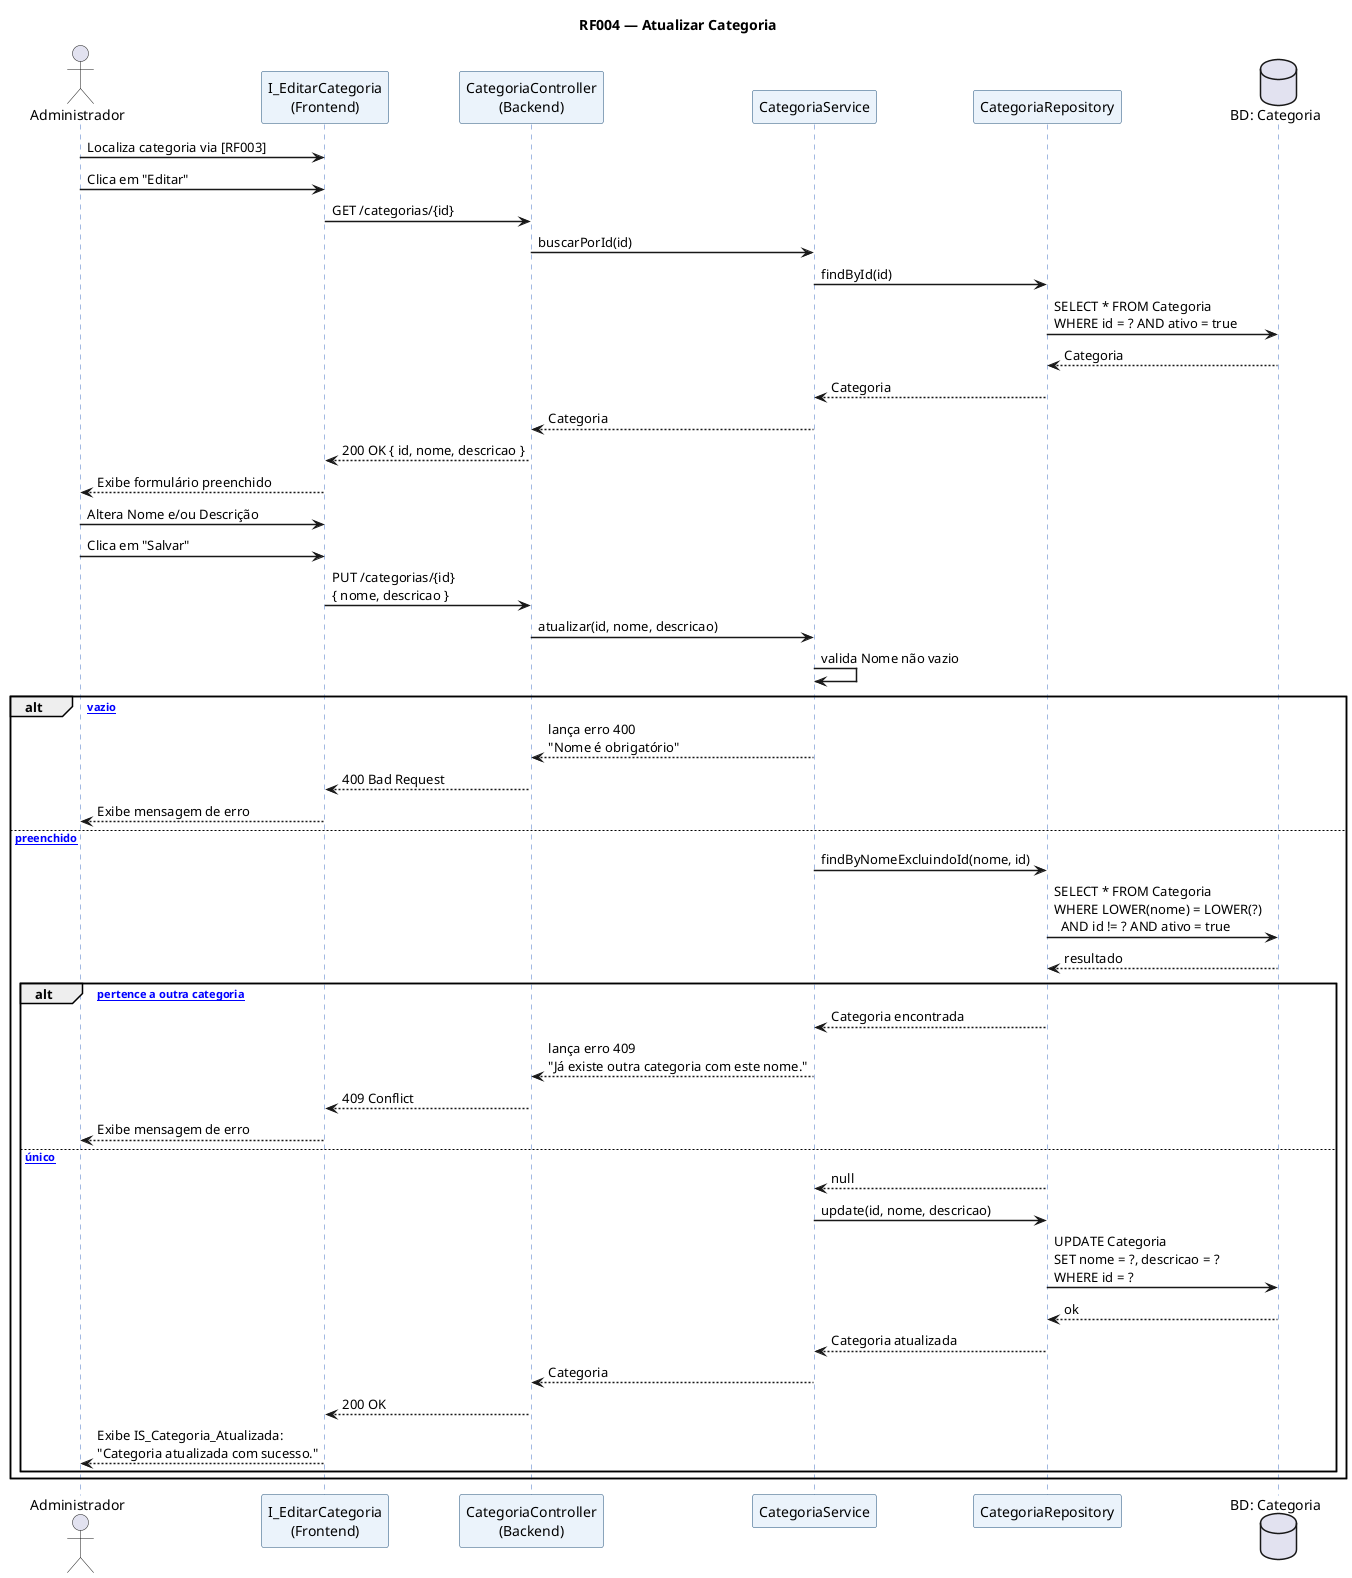

The diagram above was rendered by PlantUML. Its source (embedded in the PNG):
@startuml ds_rf004_atualizar_categoria
' ============================================================
'  DS — RF004 Atualizar Categoria
'  CRUD Update | Tabela: Categoria
' ============================================================
title RF004 — Atualizar Categoria

skinparam sequenceArrowThickness 1.5
skinparam sequenceParticipantBackgroundColor #EBF3FB
skinparam sequenceParticipantBorderColor #1F4E79
skinparam sequenceLifeLineBorderColor #4472C4
skinparam noteBorderColor #9DC3E6
skinparam noteBackgroundColor #DEEAF1
skinparam FontName Arial

actor       "Administrador"                    as ADM
participant "I_EditarCategoria\n(Frontend)"    as FE
participant "CategoriaController\n(Backend)"   as CTRL
participant "CategoriaService"                 as SVC
participant "CategoriaRepository"              as REPO
database    "BD: Categoria"                    as DB

ADM  -> FE   : Localiza categoria via [RF003]
ADM  -> FE   : Clica em "Editar"
FE   -> CTRL : GET /categorias/{id}
CTRL -> SVC  : buscarPorId(id)
SVC  -> REPO : findById(id)
REPO -> DB   : SELECT * FROM Categoria\nWHERE id = ? AND ativo = true
DB  --> REPO : Categoria
REPO --> SVC : Categoria
SVC --> CTRL : Categoria
CTRL --> FE  : 200 OK { id, nome, descricao }
FE  --> ADM  : Exibe formulário preenchido

ADM  -> FE   : Altera Nome e/ou Descrição
ADM  -> FE   : Clica em "Salvar"
FE   -> CTRL : PUT /categorias/{id}\n{ nome, descricao }

CTRL -> SVC  : atualizar(id, nome, descricao)
SVC  -> SVC  : valida Nome não vazio

alt [Nome vazio]
  SVC --> CTRL : lança erro 400\n"Nome é obrigatório"
  CTRL --> FE  : 400 Bad Request
  FE  --> ADM  : Exibe mensagem de erro
else [Nome preenchido]
  SVC  -> REPO : findByNomeExcluindoId(nome, id)
  REPO -> DB   : SELECT * FROM Categoria\nWHERE LOWER(nome) = LOWER(?)\n  AND id != ? AND ativo = true
  DB  --> REPO : resultado

  alt [Nome pertence a outra categoria]
    REPO --> SVC  : Categoria encontrada
    SVC  --> CTRL : lança erro 409\n"Já existe outra categoria com este nome."
    CTRL --> FE   : 409 Conflict
    FE  --> ADM   : Exibe mensagem de erro
  else [Nome único]
    REPO --> SVC  : null
    SVC  -> REPO  : update(id, nome, descricao)
    REPO -> DB    : UPDATE Categoria\nSET nome = ?, descricao = ?\nWHERE id = ?
    DB  --> REPO  : ok
    REPO --> SVC  : Categoria atualizada
    SVC --> CTRL  : Categoria
    CTRL --> FE   : 200 OK
    FE  --> ADM   : Exibe IS_Categoria_Atualizada:\n"Categoria atualizada com sucesso."
  end
end

@enduml